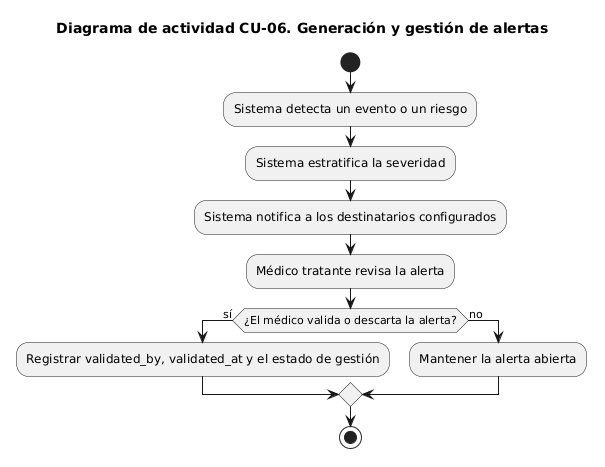

The diagram above was rendered by PlantUML. Its source (embedded in the PNG):
@startuml
title Diagrama de actividad CU-06. Generación y gestión de alertas
start
:Sistema detecta un evento o un riesgo;
:Sistema estratifica la severidad;
:Sistema notifica a los destinatarios configurados;
:Médico tratante revisa la alerta;
if (¿El médico valida o descarta la alerta?) then (sí)
  :Registrar validated_by, validated_at y el estado de gestión;
else (no)
  :Mantener la alerta abierta;
endif
stop
@enduml